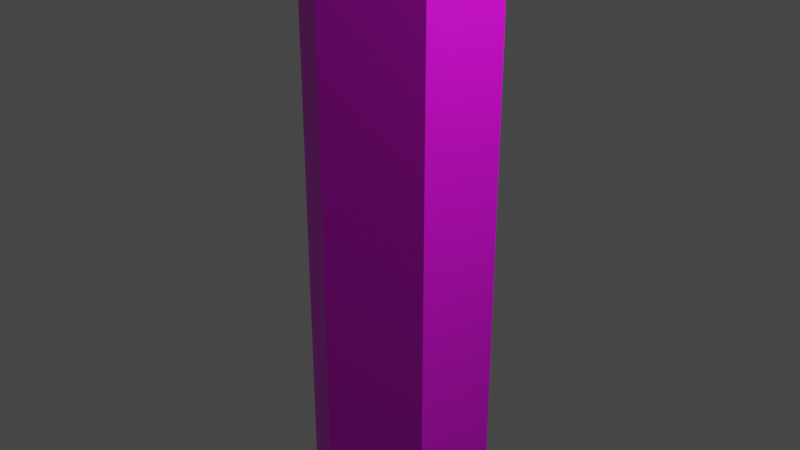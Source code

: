 # Source: hexagon.blend  (saved by Blender 2.80.75; exported with 4.5.12 LTS)
import bpy
from mathutils import Matrix  # noqa: F401  (used for matrix-valued properties, if any)

bpy.ops.wm.read_factory_settings(use_empty=True)
scene = bpy.context.scene
scene.name = 'Scene'

# ---- collections
col_collection = bpy.data.collections.new('Collection'); scene.collection.children.link(col_collection)

# ---- images (referenced by path relative to the original .blend; pixels are not part of the script)
import os
ASSET_DIR = os.environ.get("B2B_ASSET_DIR", "")  # directory of the original .blend (textures are referenced by path, not embedded)
HERE = os.path.dirname(os.path.abspath(__file__))  # packed textures are extracted next to this script under _unpacked/

def load_image(name, relpath, width, height, colorspace="sRGB"):
    """Load a texture the original file referenced (path relative to the .blend, or extracted next to this script)."""
    p = next((c for c in (os.path.join(HERE, relpath), os.path.join(ASSET_DIR, relpath)) if relpath and os.path.exists(c)), "")
    if p:
        img = bpy.data.images.load(p, check_existing=True)
        img.name = name
    else:  # same state as the original file: an image datablock whose file is absent (Cycles renders it pink)
        img = bpy.data.images.new(name, width, height)
        img.source = "FILE"
        img.filepath = "//" + (relpath or name)
    img.colorspace_settings.name = colorspace
    return img
img_material_001_base_color = load_image('Material.001 Base Color', '', 1024, 1024, 'sRGB')

# ---- materials (node trees are filled in below, after node groups)
mat_material_001 = bpy.data.materials.new('Material.001')
mat_material_001.use_transparent_shadow = False

# ---- material node trees
mat_material_001.use_nodes = True; mat_material_001.node_tree.nodes.clear()
_N = mat_material_001.node_tree.nodes; _L = mat_material_001.node_tree.links
n0 = _N.new('ShaderNodeOutputMaterial'); n0.name = 'Material Output'; n0.location = (300, 300)
n1 = _N.new('ShaderNodeBsdfPrincipled'); n1.name = 'Principled BSDF'; n1.location = (10, 300)
n1.distribution = 'GGX'
n1.subsurface_method = 'BURLEY'
n1.inputs[3].default_value = 1.45
n1.inputs[27].default_value = (0.0, 0.0, 0.0, 1.0)
n1.inputs[28].default_value = 1.0
n2 = _N.new('ShaderNodeTexImage'); n2.name = 'Image Texture'; n2.location = (-280, 280)
n2.image = img_material_001_base_color
_L.new(n1.outputs[0], n0.inputs[0])
_L.new(n2.outputs[0], n1.inputs[0])
n0.is_active_output = True

# ---- world
world_world = bpy.data.worlds.new('World'); scene.world = world_world
world_world.use_nodes = True; world_world.node_tree.nodes.clear()
_N = world_world.node_tree.nodes; _L = world_world.node_tree.links
n0 = _N.new('ShaderNodeOutputWorld'); n0.name = 'World Output'; n0.location = (300, 300)
n1 = _N.new('ShaderNodeBackground'); n1.name = 'Background'; n1.location = (10, 300)
n1.inputs[0].default_value = (0.05088, 0.05088, 0.05088, 1.0)
_L.new(n1.outputs[0], n0.inputs[0])
n0.is_active_output = True
world_world.color = (0.05088, 0.05088, 0.05088)
world_world.use_sun_shadow = False
world_world.sun_shadow_jitter_overblur = 0.0

# ---- cameras
cam_camera = bpy.data.cameras.new('Camera')
cam_camera.clip_end = 100.0
cam_camera.ortho_scale = 7.314

# ---- lights
light_light = bpy.data.lights.new('Light', 'POINT')
light_light.transmission_factor = 0.0
light_light.energy = 1000.0
light_light.shadow_soft_size = 0.1
light_light.shadow_maximum_resolution = 0.006
light_light.use_absolute_resolution = True

# ---- meshes
me_cylinder = bpy.data.meshes.new('Cylinder')
me_cylinder.from_pydata([(0.0, 1.0, -5.0), (0.866, 0.5, -5.0), (0.866, -0.5, -5.0), (-8.742e-08, -1.0, -5.0), (-0.866, -0.5, -5.0), (-0.866, 0.5, -5.0), (1.118e-08, 0.9124, 5.0), (0.0, 1.0, 4.924), (0.7901, 0.4562, 5.0), (0.866, 0.5, 4.924), (0.7901, -0.4562, 5.0), (0.866, -0.5, 4.924), (-7.823e-08, -0.9124, 5.0), (-8.742e-08, -1.0, 4.924), (-0.7901, -0.4562, 5.0), (-0.866, -0.5, 4.924), (-0.7901, 0.4562, 5.0), (-0.866, 0.5, 4.924)], [], [(5, 17, 7, 0), (2, 11, 13, 3), (3, 13, 15, 4), (4, 15, 17, 5), (0, 7, 9, 1), (1, 9, 11, 2), (9, 7, 6, 8), (11, 9, 8, 10), (13, 11, 10, 12), (15, 13, 12, 14), (17, 15, 14, 16), (7, 17, 16, 6), (8, 6, 16, 14, 12, 10)])
_uv = me_cylinder.uv_layers.new(name='UVMap')
_uv.uv.foreach_set('vector', [0.1667, 0.5, 0.1667, 0.9962, -8.941e-08, 0.9962, -8.941e-08, 0.5, 0.6667, 0.5, 0.6667, 0.9962, 0.5, 0.9962, 0.5, 0.5, 0.5, 0.5, 0.5, 0.9962, 0.3333, 0.9962, 0.3333, 0.5, 0.3333, 0.5, 0.3333, 0.9962, 0.1667, 0.9962, 0.1667, 0.5, 1.0, 0.5, 1.0, 0.9962, 0.8333, 0.9962, 0.8333, 0.5, 0.8333, 0.5, 0.8333, 0.9962, 0.6667, 0.9962, 0.6667, 0.5, 0.8333, 0.9962, 1.0, 0.9962, 0.9927, 1.0, 0.8406, 1.0, 0.6667, 0.9962, 0.8333, 0.9962, 0.826, 1.0, 0.674, 1.0, 0.5, 0.9962, 0.6667, 0.9962, 0.6594, 1.0, 0.5073, 1.0, 0.3333, 0.9962, 0.5, 0.9962, 0.4927, 1.0, 0.3406, 1.0, 0.1667, 0.9962, 0.3333, 0.9962, 0.326, 1.0, 0.174, 1.0, -8.941e-08, 0.9962, 0.1667, 0.9962, 0.1594, 1.0, 0.007303, 1.0, 0.4396, 0.3595, 0.25, 0.469, 0.06037, 0.3595, 0.06037, 0.1405, 0.25, 0.03103, 0.4396, 0.1405])
me_cylinder.materials.append(mat_material_001)
me_cylinder.use_remesh_preserve_volume = False
me_cylinder.use_remesh_preserve_attributes = False
me_cylinder.use_mirror_vertex_groups = False
me_cylinder.update()

# ---- objects
ob_light = bpy.data.objects.new('Light', light_light)
ob_camera = bpy.data.objects.new('Camera', cam_camera)
ob_cylinder = bpy.data.objects.new('Cylinder', me_cylinder)

# ---- transforms, parenting, visibility, modifiers, constraints
ob_light.location = (4.076, 1.005, 5.904)
ob_light.rotation_euler = (0.6503, 0.05522, 1.866)
ob_light.lock_rotations_4d = False
ob_light.empty_display_type = 'ARROWS'
ob_light.color = (0.0, 0.0, 0.0, 0.0)
ob_light.lineart.crease_threshold = 0.0
ob_camera.location = (7.359, -6.926, 4.958)
ob_camera.rotation_euler = (1.109, 0.0, 0.8149)
ob_camera.lock_rotations_4d = False
ob_camera.empty_display_type = 'ARROWS'
ob_camera.color = (0.0, 0.0, 0.0, 0.0)
ob_camera.display_type = 'WIRE'
ob_camera.lineart.crease_threshold = 0.0
ob_cylinder.location = (0.0, 0.0, 0.0)
ob_cylinder.lineart.crease_threshold = 0.0

# ---- collection membership
col_collection.objects.link(ob_light)
col_collection.objects.link(ob_camera)
col_collection.objects.link(ob_cylinder)

# ---- scene / render settings (as saved in the file)
scene.camera = ob_camera
scene.frame_start = 1; scene.frame_end = 250; scene.frame_set(1)
scene.render.engine = 'BLENDER_EEVEE_NEXT'
scene.cycles.use_denoising = False
scene.cycles.samples = 128
scene.cycles.sampling_pattern = 'TABULATED_SOBOL'
scene.cycles.use_adaptive_sampling = False
scene.cycles.use_light_tree = False
scene.view_settings.view_transform = 'Filmic'
bpy.context.view_layer.update()
